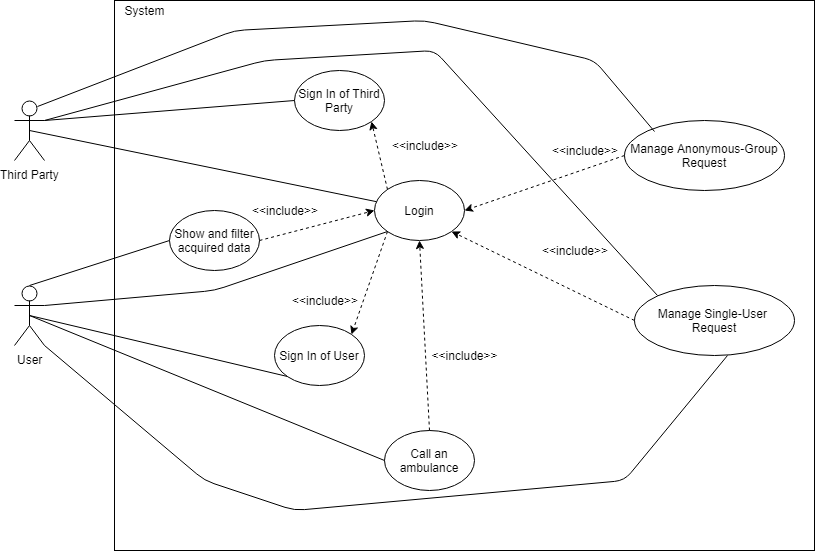

The diagram above was exported from draw.io. Its source (the exported page's mxGraphModel, read from the mxfile embedded in the PNG):
<mxGraphModel dx="832" dy="453" grid="1" gridSize="10" guides="1" tooltips="1" connect="1" arrows="1" fold="1" page="1" pageScale="1" pageWidth="827" pageHeight="1169" background="#ffffff" math="0" shadow="0">
  <root>
    <mxCell id="0" />
    <mxCell id="1" parent="0" />
    <mxCell id="25" value="" style="rounded=0;whiteSpace=wrap;html=1;" parent="1" vertex="1">
      <mxGeometry x="130" y="70" width="700" height="550" as="geometry" />
    </mxCell>
    <mxCell id="2" value="User" style="shape=umlActor;verticalLabelPosition=bottom;labelBackgroundColor=#ffffff;verticalAlign=top;html=1;outlineConnect=0;" parent="1" vertex="1">
      <mxGeometry x="30" y="355" width="30" height="60" as="geometry" />
    </mxCell>
    <mxCell id="3" value="Third Party&lt;br&gt;&lt;br&gt;" style="shape=umlActor;verticalLabelPosition=bottom;labelBackgroundColor=#ffffff;verticalAlign=top;html=1;outlineConnect=0;" parent="1" vertex="1">
      <mxGeometry x="30" y="170" width="30" height="60" as="geometry" />
    </mxCell>
    <mxCell id="9" value="Call an ambulance" style="ellipse;whiteSpace=wrap;html=1;" parent="1" vertex="1">
      <mxGeometry x="400" y="500" width="90" height="60" as="geometry" />
    </mxCell>
    <mxCell id="12" value="Manage Anonymous-Group Request" style="ellipse;whiteSpace=wrap;html=1;" parent="1" vertex="1">
      <mxGeometry x="640" y="190" width="160" height="70" as="geometry" />
    </mxCell>
    <mxCell id="13" value="Login&lt;br&gt;" style="ellipse;whiteSpace=wrap;html=1;" parent="1" vertex="1">
      <mxGeometry x="390" y="250" width="90" height="60" as="geometry" />
    </mxCell>
    <mxCell id="15" value="&lt;span&gt;Sign In of Third Party&lt;/span&gt;" style="ellipse;whiteSpace=wrap;html=1;" parent="1" vertex="1">
      <mxGeometry x="310" y="140" width="90" height="60" as="geometry" />
    </mxCell>
    <mxCell id="16" value="Sign In of User" style="ellipse;whiteSpace=wrap;html=1;" parent="1" vertex="1">
      <mxGeometry x="290" y="395" width="90" height="60" as="geometry" />
    </mxCell>
    <mxCell id="20" value="Manage Single-User&amp;nbsp; Request" style="ellipse;whiteSpace=wrap;html=1;" parent="1" vertex="1">
      <mxGeometry x="650" y="355" width="160" height="70" as="geometry" />
    </mxCell>
    <mxCell id="30" value="System" style="text;html=1;strokeColor=none;fillColor=none;align=center;verticalAlign=middle;whiteSpace=wrap;rounded=0;" parent="1" vertex="1">
      <mxGeometry x="140" y="70" width="40" height="20" as="geometry" />
    </mxCell>
    <mxCell id="32" value="" style="endArrow=none;html=1;entryX=0;entryY=0.5;exitX=0.5;exitY=0.5;exitPerimeter=0;" parent="1" source="2" target="9" edge="1">
      <mxGeometry width="50" height="50" relative="1" as="geometry">
        <mxPoint x="80" y="415" as="sourcePoint" />
        <mxPoint x="315" y="520" as="targetPoint" />
      </mxGeometry>
    </mxCell>
    <mxCell id="33" value="" style="endArrow=none;html=1;entryX=0;entryY=1;exitX=0.5;exitY=0.5;exitPerimeter=0;" parent="1" source="2" target="16" edge="1">
      <mxGeometry width="50" height="50" relative="1" as="geometry">
        <mxPoint x="80" y="405" as="sourcePoint" />
        <mxPoint x="130" y="355" as="targetPoint" />
      </mxGeometry>
    </mxCell>
    <mxCell id="34" value="" style="endArrow=none;html=1;exitX=1;exitY=0.3333333333333333;exitPerimeter=0;entryX=0;entryY=1;" parent="1" source="2" target="13" edge="1">
      <mxGeometry width="50" height="50" relative="1" as="geometry">
        <mxPoint x="80" y="395" as="sourcePoint" />
        <mxPoint x="130" y="345" as="targetPoint" />
        <Array as="points">
          <mxPoint x="230" y="360" />
        </Array>
      </mxGeometry>
    </mxCell>
    <mxCell id="37" value="" style="endArrow=none;html=1;exitX=0.5;exitY=0.5;exitPerimeter=0;" parent="1" source="3" target="13" edge="1">
      <mxGeometry width="50" height="50" relative="1" as="geometry">
        <mxPoint x="55" y="210" as="sourcePoint" />
        <mxPoint x="213" y="319" as="targetPoint" />
      </mxGeometry>
    </mxCell>
    <mxCell id="49" value="" style="endArrow=none;html=1;strokeColor=#000000;strokeWidth=1;entryX=0;entryY=0.5;exitX=1;exitY=0.3333333333333333;exitPerimeter=0;" parent="1" source="3" target="15" edge="1">
      <mxGeometry width="50" height="50" relative="1" as="geometry">
        <mxPoint x="110" y="220" as="sourcePoint" />
        <mxPoint x="160" y="170" as="targetPoint" />
      </mxGeometry>
    </mxCell>
    <mxCell id="52" value="" style="endArrow=classic;html=1;dashed=1;strokeColor=#000000;strokeWidth=1;entryX=1;entryY=0;exitX=0;exitY=1;" parent="1" source="13" target="16" edge="1">
      <mxGeometry width="50" height="50" relative="1" as="geometry">
        <mxPoint x="555" y="360" as="sourcePoint" />
        <mxPoint x="360" y="360" as="targetPoint" />
      </mxGeometry>
    </mxCell>
    <mxCell id="53" value="" style="endArrow=classic;html=1;dashed=1;strokeColor=#000000;strokeWidth=1;entryX=0.5;entryY=1;exitX=0.5;exitY=0;" parent="1" source="9" target="13" edge="1">
      <mxGeometry width="50" height="50" relative="1" as="geometry">
        <mxPoint x="399" y="504" as="sourcePoint" />
        <mxPoint x="370" y="390" as="targetPoint" />
      </mxGeometry>
    </mxCell>
    <mxCell id="54" value="" style="endArrow=classic;html=1;dashed=1;strokeColor=#000000;strokeWidth=1;entryX=1;entryY=1;exitX=0;exitY=0;" parent="1" source="13" target="15" edge="1">
      <mxGeometry width="50" height="50" relative="1" as="geometry">
        <mxPoint x="413" y="311" as="sourcePoint" />
        <mxPoint x="325" y="390" as="targetPoint" />
      </mxGeometry>
    </mxCell>
    <mxCell id="55" value="" style="endArrow=classic;html=1;dashed=1;strokeColor=#000000;strokeWidth=1;entryX=1;entryY=1;exitX=0;exitY=0.5;" parent="1" source="20" target="13" edge="1">
      <mxGeometry width="50" height="50" relative="1" as="geometry">
        <mxPoint x="495" y="510" as="sourcePoint" />
        <mxPoint x="300" y="510" as="targetPoint" />
      </mxGeometry>
    </mxCell>
    <mxCell id="56" value="" style="endArrow=classic;html=1;dashed=1;strokeColor=#000000;strokeWidth=1;entryX=1;entryY=0.5;exitX=0;exitY=0.5;" parent="1" source="12" target="13" edge="1">
      <mxGeometry width="50" height="50" relative="1" as="geometry">
        <mxPoint x="680" y="390" as="sourcePoint" />
        <mxPoint x="477" y="311" as="targetPoint" />
      </mxGeometry>
    </mxCell>
    <mxCell id="57" value="" style="endArrow=none;html=1;strokeColor=#000000;strokeWidth=1;exitX=0.75;exitY=0.1;exitPerimeter=0;entryX=0.188;entryY=0.157;entryPerimeter=0;" parent="1" source="3" target="12" edge="1">
      <mxGeometry width="50" height="50" relative="1" as="geometry">
        <mxPoint x="60" y="190" as="sourcePoint" />
        <mxPoint x="430" y="90" as="targetPoint" />
        <Array as="points">
          <mxPoint x="250" y="100" />
          <mxPoint x="440" y="90" />
          <mxPoint x="610" y="130" />
        </Array>
      </mxGeometry>
    </mxCell>
    <mxCell id="58" value="" style="endArrow=none;html=1;strokeColor=#000000;strokeWidth=1;exitX=1;exitY=1;exitPerimeter=0;entryX=0.581;entryY=1;entryPerimeter=0;" parent="1" source="2" target="20" edge="1">
      <mxGeometry width="50" height="50" relative="1" as="geometry">
        <mxPoint x="20" y="630" as="sourcePoint" />
        <mxPoint x="420" y="630" as="targetPoint" />
        <Array as="points">
          <mxPoint x="220" y="550" />
          <mxPoint x="310" y="580" />
          <mxPoint x="640" y="550" />
        </Array>
      </mxGeometry>
    </mxCell>
    <mxCell id="61" value="" style="endArrow=none;html=1;strokeColor=#000000;strokeWidth=1;exitX=1;exitY=0.3333333333333333;exitPerimeter=0;entryX=0;entryY=0;" parent="1" source="3" target="20" edge="1">
      <mxGeometry width="50" height="50" relative="1" as="geometry">
        <mxPoint x="63" y="186" as="sourcePoint" />
        <mxPoint x="707" y="211" as="targetPoint" />
        <Array as="points">
          <mxPoint x="280" y="130" />
          <mxPoint x="450" y="120" />
        </Array>
      </mxGeometry>
    </mxCell>
    <mxCell id="62" value="Show and filter acquired data&lt;br&gt;" style="ellipse;whiteSpace=wrap;html=1;" parent="1" vertex="1">
      <mxGeometry x="185" y="280" width="90" height="60" as="geometry" />
    </mxCell>
    <mxCell id="63" value="" style="endArrow=none;html=1;strokeColor=#000000;strokeWidth=1;exitX=0.5;exitY=0;exitPerimeter=0;entryX=0;entryY=0.5;" parent="1" source="2" target="62" edge="1">
      <mxGeometry width="50" height="50" relative="1" as="geometry">
        <mxPoint x="50" y="360" as="sourcePoint" />
        <mxPoint x="100" y="310" as="targetPoint" />
      </mxGeometry>
    </mxCell>
    <mxCell id="64" value="" style="endArrow=classic;html=1;dashed=1;strokeColor=#000000;strokeWidth=1;entryX=0;entryY=0.5;exitX=1;exitY=0.5;" parent="1" source="62" target="13" edge="1">
      <mxGeometry width="50" height="50" relative="1" as="geometry">
        <mxPoint x="334" y="474" as="sourcePoint" />
        <mxPoint x="445" y="320" as="targetPoint" />
      </mxGeometry>
    </mxCell>
    <mxCell id="67" value="&amp;lt;&amp;lt;include&amp;gt;&amp;gt;" style="text;html=1;strokeColor=none;fillColor=none;align=center;verticalAlign=middle;whiteSpace=wrap;rounded=0;" parent="1" vertex="1">
      <mxGeometry x="400" y="205" width="80" height="20" as="geometry" />
    </mxCell>
    <mxCell id="68" value="&amp;lt;&amp;lt;include&amp;gt;&amp;gt;" style="text;html=1;strokeColor=none;fillColor=none;align=center;verticalAlign=middle;whiteSpace=wrap;rounded=0;" parent="1" vertex="1">
      <mxGeometry x="260" y="270" width="80" height="20" as="geometry" />
    </mxCell>
    <mxCell id="69" value="&amp;lt;&amp;lt;include&amp;gt;&amp;gt;" style="text;html=1;strokeColor=none;fillColor=none;align=center;verticalAlign=middle;whiteSpace=wrap;rounded=0;" parent="1" vertex="1">
      <mxGeometry x="300" y="360" width="80" height="20" as="geometry" />
    </mxCell>
    <mxCell id="70" value="&amp;lt;&amp;lt;include&amp;gt;&amp;gt;" style="text;html=1;strokeColor=none;fillColor=none;align=center;verticalAlign=middle;whiteSpace=wrap;rounded=0;" parent="1" vertex="1">
      <mxGeometry x="560" y="210" width="80" height="20" as="geometry" />
    </mxCell>
    <mxCell id="71" value="&amp;lt;&amp;lt;include&amp;gt;&amp;gt;" style="text;html=1;strokeColor=none;fillColor=none;align=center;verticalAlign=middle;whiteSpace=wrap;rounded=0;" parent="1" vertex="1">
      <mxGeometry x="550" y="310" width="80" height="20" as="geometry" />
    </mxCell>
    <mxCell id="74" value="&amp;lt;&amp;lt;include&amp;gt;&amp;gt;" style="text;html=1;strokeColor=none;fillColor=none;align=center;verticalAlign=middle;whiteSpace=wrap;rounded=0;" parent="1" vertex="1">
      <mxGeometry x="442.5" y="415" width="75" height="20" as="geometry" />
    </mxCell>
  </root>
</mxGraphModel>